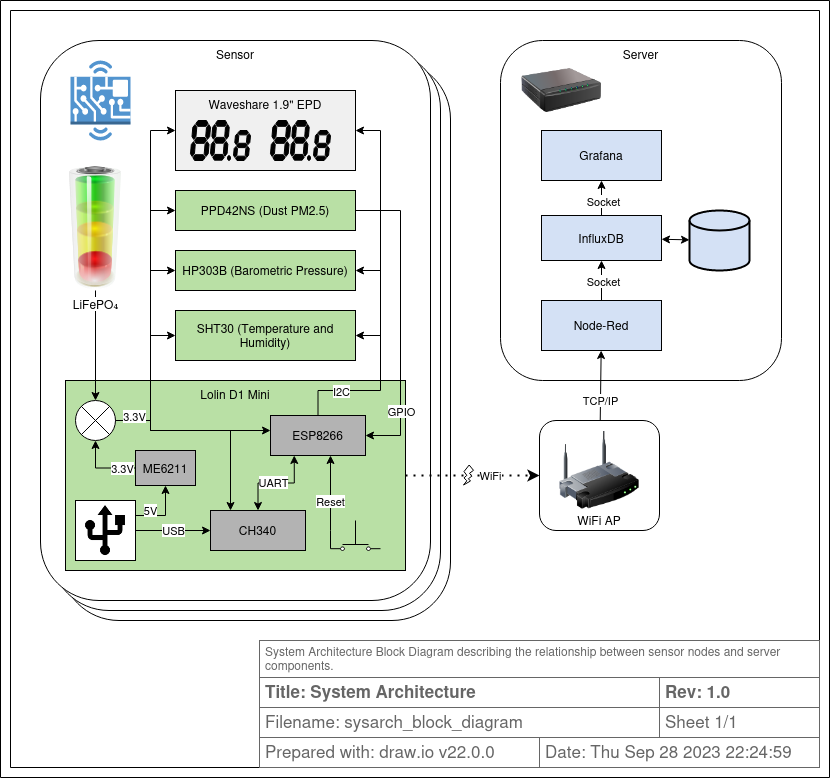

The diagram above was exported from draw.io. Its source (the exported page's mxGraphModel, read from the mxfile embedded in the PNG):
<mxGraphModel dx="1096" dy="895" grid="1" gridSize="10" guides="1" tooltips="1" connect="1" arrows="1" fold="1" page="1" pageScale="1" pageWidth="1169" pageHeight="827" math="0" shadow="0">
  <root>
    <object label="" description="System Architecture Block Diagram describing the relationship between sensor nodes and server components." id="0">
      <mxCell />
    </object>
    <mxCell id="1" parent="0" />
    <mxCell id="h7L3MlKvrl_dhOmhB3lf-8" value="" style="verticalLabelPosition=bottom;verticalAlign=top;html=1;shape=mxgraph.basic.frame;dx=10;whiteSpace=wrap;" parent="1" vertex="1">
      <mxGeometry x="340" y="50" width="829" height="777" as="geometry" />
    </mxCell>
    <mxCell id="DvUvHNZ-lN_nmnyJoLqP-108" value="&lt;div&gt;Sensor&lt;/div&gt;" style="verticalAlign=top;rounded=1;whiteSpace=wrap;html=1;" vertex="1" parent="1">
      <mxGeometry x="400" y="110" width="390" height="560" as="geometry" />
    </mxCell>
    <mxCell id="DvUvHNZ-lN_nmnyJoLqP-107" value="&lt;div&gt;Sensor&lt;/div&gt;" style="verticalAlign=top;rounded=1;whiteSpace=wrap;html=1;" vertex="1" parent="1">
      <mxGeometry x="390" y="100" width="390" height="560" as="geometry" />
    </mxCell>
    <mxCell id="h7L3MlKvrl_dhOmhB3lf-10" value="Prepared with: draw.io v22.0.0" style="strokeWidth=1;shadow=0;dashed=0;align=center;html=1;shape=mxgraph.mockup.text.textBox;fontColor=#666666;align=left;fontSize=17;spacingLeft=4;spacingTop=-3;whiteSpace=wrap;strokeColor=#666666;mainText=" parent="1" vertex="1">
      <mxGeometry x="599" y="787" width="280" height="30" as="geometry" />
    </mxCell>
    <object label="&lt;div align=&quot;left&quot;&gt;Sheet %pagenumber%/%pagecount%&lt;/div&gt;" placeholders="1" id="h7L3MlKvrl_dhOmhB3lf-12">
      <mxCell style="strokeWidth=1;shadow=0;dashed=0;align=left;html=1;shape=mxgraph.mockup.text.textBox;fontColor=#666666;align=left;fontSize=17;spacingLeft=4;spacingTop=-3;whiteSpace=wrap;strokeColor=#666666;mainText=" parent="1" vertex="1">
        <mxGeometry x="999" y="757" width="160" height="30" as="geometry" />
      </mxCell>
    </object>
    <object label="Date: &lt;font style=&quot;font-size: 17px;&quot;&gt;%date{ddd mmm dd yyyy HH:MM:ss}%&lt;/font&gt;" placeholders="1" id="h7L3MlKvrl_dhOmhB3lf-13">
      <mxCell style="strokeWidth=1;shadow=0;dashed=0;align=center;html=1;shape=mxgraph.mockup.text.textBox;fontColor=#666666;align=left;fontSize=17;spacingLeft=4;spacingTop=-3;whiteSpace=wrap;strokeColor=#666666;mainText=" parent="1" vertex="1">
        <mxGeometry x="879" y="787" width="280" height="30" as="geometry" />
      </mxCell>
    </object>
    <object label="&lt;b&gt;Title: %page%&lt;/b&gt;" placeholders="1" id="h7L3MlKvrl_dhOmhB3lf-14">
      <mxCell style="strokeWidth=1;shadow=0;dashed=0;align=center;html=1;shape=mxgraph.mockup.text.textBox;fontColor=#666666;align=left;fontSize=17;spacingLeft=4;spacingTop=-3;whiteSpace=wrap;strokeColor=#666666;mainText=" parent="1" vertex="1">
        <mxGeometry x="599" y="727" width="400" height="30" as="geometry" />
      </mxCell>
    </object>
    <object label="Filename: %filename%" placeholders="1" id="h7L3MlKvrl_dhOmhB3lf-15">
      <mxCell style="strokeWidth=1;shadow=0;dashed=0;align=center;html=1;shape=mxgraph.mockup.text.textBox;fontColor=#666666;align=left;fontSize=17;spacingLeft=4;spacingTop=-3;whiteSpace=wrap;strokeColor=#666666;mainText=" parent="1" vertex="1">
        <mxGeometry x="599" y="757" width="400" height="30" as="geometry" />
      </mxCell>
    </object>
    <object label="&lt;div align=&quot;left&quot;&gt;%description%&lt;/div&gt;" placeholders="1" id="h7L3MlKvrl_dhOmhB3lf-16">
      <mxCell style="strokeWidth=1;shadow=0;dashed=0;html=1;shape=mxgraph.mockup.text.textBox;fontColor=#666666;align=left;verticalAlign=top;fontSize=12;spacingLeft=4;spacingTop=-3;whiteSpace=wrap;strokeColor=#666666;mainText=" parent="1" vertex="1">
        <mxGeometry x="599" y="690" width="560" height="37" as="geometry" />
      </mxCell>
    </object>
    <mxCell id="EyKvBmyPNv_MzgSUc5b6-1" value="&lt;b&gt;Rev: 1.0&lt;br&gt;&lt;/b&gt;" style="strokeWidth=1;shadow=0;dashed=0;align=center;html=1;shape=mxgraph.mockup.text.textBox;fontColor=#666666;align=left;fontSize=17;spacingLeft=4;spacingTop=-3;whiteSpace=wrap;strokeColor=#666666;mainText=" parent="1" vertex="1">
      <mxGeometry x="999" y="727" width="160" height="30" as="geometry" />
    </mxCell>
    <mxCell id="DvUvHNZ-lN_nmnyJoLqP-11" value="&lt;div&gt;Sensor&lt;/div&gt;" style="verticalAlign=top;rounded=1;whiteSpace=wrap;html=1;" vertex="1" parent="1">
      <mxGeometry x="380" y="90" width="390" height="560" as="geometry" />
    </mxCell>
    <mxCell id="DvUvHNZ-lN_nmnyJoLqP-10" value="" style="outlineConnect=0;dashed=0;verticalLabelPosition=bottom;verticalAlign=top;align=center;html=1;shape=mxgraph.aws3.hardware_board;fillColor=#5294CF;gradientColor=none;" vertex="1" parent="1">
      <mxGeometry x="410" y="110" width="60" height="80" as="geometry" />
    </mxCell>
    <mxCell id="DvUvHNZ-lN_nmnyJoLqP-12" value="Server" style="verticalAlign=top;rounded=1;whiteSpace=wrap;html=1;" vertex="1" parent="1">
      <mxGeometry x="840" y="90" width="281" height="340" as="geometry" />
    </mxCell>
    <mxCell id="DvUvHNZ-lN_nmnyJoLqP-9" value="" style="image;html=1;image=img/lib/clip_art/networking/Print_Server_128x128.png" vertex="1" parent="1">
      <mxGeometry x="861" y="100" width="80" height="80" as="geometry" />
    </mxCell>
    <mxCell id="DvUvHNZ-lN_nmnyJoLqP-18" value="WiFi" style="endArrow=classic;dashed=1;html=1;dashPattern=1 3;strokeWidth=2;rounded=0;" edge="1" parent="1" source="DvUvHNZ-lN_nmnyJoLqP-30" target="DvUvHNZ-lN_nmnyJoLqP-25">
      <mxGeometry x="0.2687" width="50" height="50" relative="1" as="geometry">
        <mxPoint x="760" y="440" as="sourcePoint" />
        <mxPoint x="810" y="390" as="targetPoint" />
        <mxPoint as="offset" />
      </mxGeometry>
    </mxCell>
    <mxCell id="DvUvHNZ-lN_nmnyJoLqP-19" value="" style="endArrow=classic;html=1;rounded=0;" edge="1" parent="1" source="DvUvHNZ-lN_nmnyJoLqP-25" target="DvUvHNZ-lN_nmnyJoLqP-75">
      <mxGeometry width="50" height="50" relative="1" as="geometry">
        <mxPoint x="892" y="460" as="sourcePoint" />
        <mxPoint x="410" y="530" as="targetPoint" />
      </mxGeometry>
    </mxCell>
    <mxCell id="DvUvHNZ-lN_nmnyJoLqP-102" value="TCP/IP" style="edgeLabel;html=1;align=center;verticalAlign=middle;resizable=0;points=[];" vertex="1" connectable="0" parent="DvUvHNZ-lN_nmnyJoLqP-19">
      <mxGeometry x="-0.4179" y="1" relative="1" as="geometry">
        <mxPoint as="offset" />
      </mxGeometry>
    </mxCell>
    <mxCell id="DvUvHNZ-lN_nmnyJoLqP-20" value="" style="verticalLabelPosition=bottom;verticalAlign=top;html=1;shape=mxgraph.basic.flash" vertex="1" parent="1">
      <mxGeometry x="803" y="514.5" width="10" height="20" as="geometry" />
    </mxCell>
    <mxCell id="DvUvHNZ-lN_nmnyJoLqP-27" value="" style="group" vertex="1" connectable="0" parent="1">
      <mxGeometry x="879" y="470" width="120" height="110" as="geometry" />
    </mxCell>
    <mxCell id="DvUvHNZ-lN_nmnyJoLqP-25" value="WiFi AP" style="verticalAlign=bottom;rounded=1;whiteSpace=wrap;html=1;" vertex="1" parent="DvUvHNZ-lN_nmnyJoLqP-27">
      <mxGeometry width="120" height="110" as="geometry" />
    </mxCell>
    <mxCell id="DvUvHNZ-lN_nmnyJoLqP-8" value="" style="image;html=1;image=img/lib/clip_art/networking/Wireless_Router_128x128.png" vertex="1" parent="DvUvHNZ-lN_nmnyJoLqP-27">
      <mxGeometry x="20" y="10" width="80" height="80" as="geometry" />
    </mxCell>
    <mxCell id="DvUvHNZ-lN_nmnyJoLqP-36" style="edgeStyle=orthogonalEdgeStyle;rounded=0;orthogonalLoop=1;jettySize=auto;html=1;entryX=1;entryY=0.5;entryDx=0;entryDy=0;exitX=0.5;exitY=0;exitDx=0;exitDy=0;" edge="1" parent="1" source="DvUvHNZ-lN_nmnyJoLqP-103" target="DvUvHNZ-lN_nmnyJoLqP-31">
      <mxGeometry relative="1" as="geometry">
        <Array as="points">
          <mxPoint x="658" y="440" />
          <mxPoint x="720" y="440" />
          <mxPoint x="720" y="385" />
        </Array>
      </mxGeometry>
    </mxCell>
    <mxCell id="DvUvHNZ-lN_nmnyJoLqP-37" style="edgeStyle=orthogonalEdgeStyle;rounded=0;orthogonalLoop=1;jettySize=auto;html=1;entryX=1;entryY=0.5;entryDx=0;entryDy=0;exitX=0.5;exitY=0;exitDx=0;exitDy=0;" edge="1" parent="1" source="DvUvHNZ-lN_nmnyJoLqP-103" target="DvUvHNZ-lN_nmnyJoLqP-32">
      <mxGeometry relative="1" as="geometry">
        <Array as="points">
          <mxPoint x="658" y="440" />
          <mxPoint x="720" y="440" />
          <mxPoint x="720" y="320" />
        </Array>
      </mxGeometry>
    </mxCell>
    <mxCell id="DvUvHNZ-lN_nmnyJoLqP-30" value="Lolin D1 Mini" style="verticalAlign=top;rounded=0;whiteSpace=wrap;html=1;fillColor=#B9E0A5;" vertex="1" parent="1">
      <mxGeometry x="405" y="430" width="340" height="190" as="geometry" />
    </mxCell>
    <mxCell id="DvUvHNZ-lN_nmnyJoLqP-31" value="SHT30 (Temperature and Humidity)" style="rounded=0;whiteSpace=wrap;html=1;fillColor=#B9E0A5;" vertex="1" parent="1">
      <mxGeometry x="515" y="360" width="180" height="50" as="geometry" />
    </mxCell>
    <mxCell id="DvUvHNZ-lN_nmnyJoLqP-32" value="HP303B (Barometric Pressure)" style="rounded=0;whiteSpace=wrap;html=1;fillColor=#B9E0A5;" vertex="1" parent="1">
      <mxGeometry x="515" y="300" width="180" height="40" as="geometry" />
    </mxCell>
    <mxCell id="DvUvHNZ-lN_nmnyJoLqP-42" style="edgeStyle=orthogonalEdgeStyle;rounded=0;orthogonalLoop=1;jettySize=auto;html=1;exitX=1;exitY=0.5;exitDx=0;exitDy=0;entryX=1;entryY=0.5;entryDx=0;entryDy=0;" edge="1" parent="1" source="DvUvHNZ-lN_nmnyJoLqP-34" target="DvUvHNZ-lN_nmnyJoLqP-103">
      <mxGeometry relative="1" as="geometry">
        <mxPoint x="680" y="460" as="targetPoint" />
        <Array as="points">
          <mxPoint x="740" y="260" />
          <mxPoint x="740" y="485" />
        </Array>
      </mxGeometry>
    </mxCell>
    <mxCell id="DvUvHNZ-lN_nmnyJoLqP-43" value="GPIO" style="edgeLabel;html=1;align=center;verticalAlign=middle;resizable=0;points=[];" vertex="1" connectable="0" parent="DvUvHNZ-lN_nmnyJoLqP-42">
      <mxGeometry x="0.6071" relative="1" as="geometry">
        <mxPoint as="offset" />
      </mxGeometry>
    </mxCell>
    <mxCell id="DvUvHNZ-lN_nmnyJoLqP-34" value="PPD42NS (Dust PM2.5)" style="rounded=0;whiteSpace=wrap;html=1;fillColor=#B9E0A5;" vertex="1" parent="1">
      <mxGeometry x="515" y="240" width="180" height="40" as="geometry" />
    </mxCell>
    <mxCell id="DvUvHNZ-lN_nmnyJoLqP-99" style="edgeStyle=orthogonalEdgeStyle;rounded=0;orthogonalLoop=1;jettySize=auto;html=1;" edge="1" parent="1" source="DvUvHNZ-lN_nmnyJoLqP-35" target="DvUvHNZ-lN_nmnyJoLqP-96">
      <mxGeometry relative="1" as="geometry" />
    </mxCell>
    <mxCell id="DvUvHNZ-lN_nmnyJoLqP-35" value="LiFePO₄" style="image;html=1;image=img/lib/clip_art/general/Battery_allstates_128x128.png" vertex="1" parent="1">
      <mxGeometry x="400" y="216" width="70" height="124" as="geometry" />
    </mxCell>
    <mxCell id="DvUvHNZ-lN_nmnyJoLqP-45" style="edgeStyle=orthogonalEdgeStyle;rounded=0;orthogonalLoop=1;jettySize=auto;html=1;exitX=1;exitY=0.5;exitDx=0;exitDy=0;exitPerimeter=0;" edge="1" parent="1" source="DvUvHNZ-lN_nmnyJoLqP-96" target="DvUvHNZ-lN_nmnyJoLqP-31">
      <mxGeometry relative="1" as="geometry">
        <mxPoint x="480" y="402" as="sourcePoint" />
        <mxPoint x="500" y="385" as="targetPoint" />
        <Array as="points">
          <mxPoint x="490" y="470" />
          <mxPoint x="490" y="385" />
        </Array>
      </mxGeometry>
    </mxCell>
    <mxCell id="DvUvHNZ-lN_nmnyJoLqP-46" style="edgeStyle=orthogonalEdgeStyle;rounded=0;orthogonalLoop=1;jettySize=auto;html=1;exitX=1;exitY=0.5;exitDx=0;exitDy=0;exitPerimeter=0;" edge="1" parent="1" source="DvUvHNZ-lN_nmnyJoLqP-96" target="DvUvHNZ-lN_nmnyJoLqP-32">
      <mxGeometry relative="1" as="geometry">
        <mxPoint x="490" y="412" as="sourcePoint" />
        <mxPoint x="520" y="470" as="targetPoint" />
        <Array as="points">
          <mxPoint x="490" y="470" />
          <mxPoint x="490" y="320" />
        </Array>
      </mxGeometry>
    </mxCell>
    <mxCell id="DvUvHNZ-lN_nmnyJoLqP-48" style="edgeStyle=orthogonalEdgeStyle;rounded=0;orthogonalLoop=1;jettySize=auto;html=1;entryX=0;entryY=0.5;entryDx=0;entryDy=0;exitX=1;exitY=0.5;exitDx=0;exitDy=0;exitPerimeter=0;" edge="1" parent="1" source="DvUvHNZ-lN_nmnyJoLqP-96" target="DvUvHNZ-lN_nmnyJoLqP-34">
      <mxGeometry relative="1" as="geometry">
        <mxPoint x="490" y="412" as="sourcePoint" />
        <mxPoint x="520" y="340" as="targetPoint" />
        <Array as="points">
          <mxPoint x="490" y="470" />
          <mxPoint x="490" y="260" />
        </Array>
      </mxGeometry>
    </mxCell>
    <mxCell id="DvUvHNZ-lN_nmnyJoLqP-51" value="Waveshare 1.9&quot; EPD" style="verticalAlign=top;rounded=0;whiteSpace=wrap;html=1;fillColor=#F0F0F0;" vertex="1" parent="1">
      <mxGeometry x="515" y="140" width="180" height="80" as="geometry" />
    </mxCell>
    <mxCell id="DvUvHNZ-lN_nmnyJoLqP-53" value="" style="verticalLabelPosition=bottom;shadow=0;dashed=0;align=center;html=1;verticalAlign=top;shape=mxgraph.electrical.opto_electronics.7_segment_display;pointerEvents=1;fillColor=#000000;" vertex="1" parent="1">
      <mxGeometry x="530" y="170" width="20" height="40" as="geometry" />
    </mxCell>
    <mxCell id="DvUvHNZ-lN_nmnyJoLqP-56" value="" style="verticalLabelPosition=bottom;shadow=0;dashed=0;align=center;html=1;verticalAlign=top;shape=mxgraph.electrical.opto_electronics.7_segment_display;pointerEvents=1;fillColor=#000000;" vertex="1" parent="1">
      <mxGeometry x="573" y="180" width="17" height="30" as="geometry" />
    </mxCell>
    <mxCell id="DvUvHNZ-lN_nmnyJoLqP-57" value="" style="verticalLabelPosition=bottom;shadow=0;dashed=0;align=center;html=1;verticalAlign=top;shape=mxgraph.electrical.opto_electronics.7_segment_display_with_dp;pointerEvents=1;fillColor=#000000;" vertex="1" parent="1">
      <mxGeometry x="550" y="170" width="20" height="40" as="geometry" />
    </mxCell>
    <mxCell id="DvUvHNZ-lN_nmnyJoLqP-58" value="" style="verticalLabelPosition=bottom;shadow=0;dashed=0;align=center;html=1;verticalAlign=top;shape=mxgraph.electrical.opto_electronics.7_segment_display;pointerEvents=1;fillColor=#000000;" vertex="1" parent="1">
      <mxGeometry x="610" y="170" width="20" height="40" as="geometry" />
    </mxCell>
    <mxCell id="DvUvHNZ-lN_nmnyJoLqP-59" value="" style="verticalLabelPosition=bottom;shadow=0;dashed=0;align=center;html=1;verticalAlign=top;shape=mxgraph.electrical.opto_electronics.7_segment_display;pointerEvents=1;fillColor=#000000;" vertex="1" parent="1">
      <mxGeometry x="653" y="180" width="17" height="30" as="geometry" />
    </mxCell>
    <mxCell id="DvUvHNZ-lN_nmnyJoLqP-60" value="" style="verticalLabelPosition=bottom;shadow=0;dashed=0;align=center;html=1;verticalAlign=top;shape=mxgraph.electrical.opto_electronics.7_segment_display_with_dp;pointerEvents=1;fillColor=#000000;" vertex="1" parent="1">
      <mxGeometry x="630" y="170" width="20" height="40" as="geometry" />
    </mxCell>
    <mxCell id="DvUvHNZ-lN_nmnyJoLqP-61" style="edgeStyle=orthogonalEdgeStyle;rounded=0;orthogonalLoop=1;jettySize=auto;html=1;exitX=1;exitY=0.5;exitDx=0;exitDy=0;exitPerimeter=0;" edge="1" parent="1" source="DvUvHNZ-lN_nmnyJoLqP-96" target="DvUvHNZ-lN_nmnyJoLqP-51">
      <mxGeometry relative="1" as="geometry">
        <mxPoint x="470" y="402" as="sourcePoint" />
        <mxPoint x="525" y="270" as="targetPoint" />
        <Array as="points">
          <mxPoint x="490" y="470" />
          <mxPoint x="490" y="180" />
        </Array>
      </mxGeometry>
    </mxCell>
    <mxCell id="DvUvHNZ-lN_nmnyJoLqP-67" style="edgeStyle=orthogonalEdgeStyle;rounded=0;orthogonalLoop=1;jettySize=auto;html=1;entryX=1;entryY=0.5;entryDx=0;entryDy=0;exitX=0.5;exitY=0;exitDx=0;exitDy=0;" edge="1" parent="1" source="DvUvHNZ-lN_nmnyJoLqP-103" target="DvUvHNZ-lN_nmnyJoLqP-51">
      <mxGeometry relative="1" as="geometry">
        <mxPoint x="705" y="450" as="sourcePoint" />
        <mxPoint x="705" y="395" as="targetPoint" />
        <Array as="points">
          <mxPoint x="658" y="440" />
          <mxPoint x="720" y="440" />
          <mxPoint x="720" y="180" />
        </Array>
      </mxGeometry>
    </mxCell>
    <mxCell id="DvUvHNZ-lN_nmnyJoLqP-68" value="I2C" style="edgeLabel;html=1;align=center;verticalAlign=middle;resizable=0;points=[];" vertex="1" connectable="0" parent="DvUvHNZ-lN_nmnyJoLqP-67">
      <mxGeometry x="-0.7404" relative="1" as="geometry">
        <mxPoint as="offset" />
      </mxGeometry>
    </mxCell>
    <mxCell id="DvUvHNZ-lN_nmnyJoLqP-100" value="Reset" style="edgeStyle=orthogonalEdgeStyle;rounded=0;orthogonalLoop=1;jettySize=auto;html=1;exitX=0;exitY=0.94;exitDx=0;exitDy=0;" edge="1" parent="1" source="DvUvHNZ-lN_nmnyJoLqP-72" target="DvUvHNZ-lN_nmnyJoLqP-103">
      <mxGeometry relative="1" as="geometry">
        <mxPoint x="680" y="510" as="targetPoint" />
        <Array as="points">
          <mxPoint x="670" y="580" />
          <mxPoint x="670" y="580" />
        </Array>
      </mxGeometry>
    </mxCell>
    <mxCell id="DvUvHNZ-lN_nmnyJoLqP-72" value="" style="pointerEvents=1;verticalLabelPosition=bottom;shadow=0;dashed=0;align=center;html=1;verticalAlign=top;shape=mxgraph.electrical.electro-mechanical.pushbuttonMakeSwitch2;elSwitchState=1;" vertex="1" parent="1">
      <mxGeometry x="670" y="570" width="50" height="30" as="geometry" />
    </mxCell>
    <mxCell id="DvUvHNZ-lN_nmnyJoLqP-78" style="edgeStyle=orthogonalEdgeStyle;rounded=0;orthogonalLoop=1;jettySize=auto;html=1;" edge="1" parent="1" source="DvUvHNZ-lN_nmnyJoLqP-75" target="DvUvHNZ-lN_nmnyJoLqP-77">
      <mxGeometry relative="1" as="geometry" />
    </mxCell>
    <mxCell id="DvUvHNZ-lN_nmnyJoLqP-82" value="Socket" style="edgeLabel;html=1;align=center;verticalAlign=middle;resizable=0;points=[];" vertex="1" connectable="0" parent="DvUvHNZ-lN_nmnyJoLqP-78">
      <mxGeometry y="-1" relative="1" as="geometry">
        <mxPoint as="offset" />
      </mxGeometry>
    </mxCell>
    <mxCell id="DvUvHNZ-lN_nmnyJoLqP-75" value="Node-Red" style="rounded=0;whiteSpace=wrap;html=1;fillColor=#D4E1F5;" vertex="1" parent="1">
      <mxGeometry x="881" y="350" width="120" height="50" as="geometry" />
    </mxCell>
    <mxCell id="DvUvHNZ-lN_nmnyJoLqP-76" value="&lt;div&gt;Grafana&lt;/div&gt;" style="rounded=0;whiteSpace=wrap;html=1;fillColor=#D4E1F5;" vertex="1" parent="1">
      <mxGeometry x="881" y="180" width="120" height="50" as="geometry" />
    </mxCell>
    <mxCell id="DvUvHNZ-lN_nmnyJoLqP-79" style="edgeStyle=orthogonalEdgeStyle;rounded=0;orthogonalLoop=1;jettySize=auto;html=1;" edge="1" parent="1" source="DvUvHNZ-lN_nmnyJoLqP-77" target="DvUvHNZ-lN_nmnyJoLqP-76">
      <mxGeometry relative="1" as="geometry" />
    </mxCell>
    <mxCell id="DvUvHNZ-lN_nmnyJoLqP-83" value="Socket" style="edgeLabel;html=1;align=center;verticalAlign=middle;resizable=0;points=[];" vertex="1" connectable="0" parent="DvUvHNZ-lN_nmnyJoLqP-79">
      <mxGeometry x="0.1" y="-1" relative="1" as="geometry">
        <mxPoint as="offset" />
      </mxGeometry>
    </mxCell>
    <mxCell id="DvUvHNZ-lN_nmnyJoLqP-77" value="InfluxDB" style="rounded=0;whiteSpace=wrap;html=1;fillColor=#D4E1F5;" vertex="1" parent="1">
      <mxGeometry x="881" y="265" width="120" height="45" as="geometry" />
    </mxCell>
    <mxCell id="DvUvHNZ-lN_nmnyJoLqP-80" value="" style="strokeWidth=2;html=1;shape=mxgraph.flowchart.database;whiteSpace=wrap;fillColor=#D4E1F5;" vertex="1" parent="1">
      <mxGeometry x="1029" y="260" width="60" height="60" as="geometry" />
    </mxCell>
    <mxCell id="DvUvHNZ-lN_nmnyJoLqP-84" value="" style="endArrow=classic;startArrow=classic;html=1;rounded=0;" edge="1" parent="1" source="DvUvHNZ-lN_nmnyJoLqP-77" target="DvUvHNZ-lN_nmnyJoLqP-80">
      <mxGeometry width="50" height="50" relative="1" as="geometry">
        <mxPoint x="761" y="390" as="sourcePoint" />
        <mxPoint x="811" y="340" as="targetPoint" />
      </mxGeometry>
    </mxCell>
    <mxCell id="DvUvHNZ-lN_nmnyJoLqP-85" value="CH340" style="rounded=0;whiteSpace=wrap;html=1;fillColor=#B3B3B3;" vertex="1" parent="1">
      <mxGeometry x="550" y="560" width="95" height="40" as="geometry" />
    </mxCell>
    <mxCell id="DvUvHNZ-lN_nmnyJoLqP-88" value="" style="endArrow=classic;startArrow=classic;html=1;rounded=0;edgeStyle=orthogonalEdgeStyle;entryX=0.25;entryY=1;entryDx=0;entryDy=0;" edge="1" parent="1" source="DvUvHNZ-lN_nmnyJoLqP-85" target="DvUvHNZ-lN_nmnyJoLqP-103">
      <mxGeometry width="50" height="50" relative="1" as="geometry">
        <mxPoint x="730" y="410" as="sourcePoint" />
        <mxPoint x="780" y="360" as="targetPoint" />
      </mxGeometry>
    </mxCell>
    <mxCell id="DvUvHNZ-lN_nmnyJoLqP-89" value="UART" style="edgeLabel;html=1;align=center;verticalAlign=middle;resizable=0;points=[];" vertex="1" connectable="0" parent="DvUvHNZ-lN_nmnyJoLqP-88">
      <mxGeometry x="-0.0518" y="1" relative="1" as="geometry">
        <mxPoint x="-1" as="offset" />
      </mxGeometry>
    </mxCell>
    <mxCell id="DvUvHNZ-lN_nmnyJoLqP-92" value="" style="group" vertex="1" connectable="0" parent="1">
      <mxGeometry x="415" y="550" width="60" height="60" as="geometry" />
    </mxCell>
    <mxCell id="DvUvHNZ-lN_nmnyJoLqP-91" value="" style="rounded=0;whiteSpace=wrap;html=1;" vertex="1" parent="DvUvHNZ-lN_nmnyJoLqP-92">
      <mxGeometry width="60" height="60" as="geometry" />
    </mxCell>
    <mxCell id="DvUvHNZ-lN_nmnyJoLqP-90" value="" style="shape=image;html=1;verticalAlign=top;verticalLabelPosition=bottom;labelBackgroundColor=#ffffff;imageAspect=0;aspect=fixed;image=https://cdn2.iconfinder.com/data/icons/boxicons-regular-vol-3/24/bx-usb-128.png" vertex="1" parent="DvUvHNZ-lN_nmnyJoLqP-92">
      <mxGeometry width="60" height="60" as="geometry" />
    </mxCell>
    <mxCell id="DvUvHNZ-lN_nmnyJoLqP-93" value="USB" style="edgeStyle=orthogonalEdgeStyle;rounded=0;orthogonalLoop=1;jettySize=auto;html=1;" edge="1" parent="1" source="DvUvHNZ-lN_nmnyJoLqP-90" target="DvUvHNZ-lN_nmnyJoLqP-85">
      <mxGeometry relative="1" as="geometry" />
    </mxCell>
    <mxCell id="DvUvHNZ-lN_nmnyJoLqP-94" value="ME6211" style="rounded=0;whiteSpace=wrap;html=1;fillColor=#B3B3B3;" vertex="1" parent="1">
      <mxGeometry x="475" y="500" width="60" height="35" as="geometry" />
    </mxCell>
    <mxCell id="DvUvHNZ-lN_nmnyJoLqP-95" value="5V" style="edgeStyle=orthogonalEdgeStyle;rounded=0;orthogonalLoop=1;jettySize=auto;html=1;exitX=1;exitY=0.25;exitDx=0;exitDy=0;" edge="1" parent="1" source="DvUvHNZ-lN_nmnyJoLqP-90" target="DvUvHNZ-lN_nmnyJoLqP-94">
      <mxGeometry x="-0.5" y="5" relative="1" as="geometry">
        <mxPoint as="offset" />
      </mxGeometry>
    </mxCell>
    <mxCell id="DvUvHNZ-lN_nmnyJoLqP-104" style="edgeStyle=orthogonalEdgeStyle;rounded=0;orthogonalLoop=1;jettySize=auto;html=1;exitX=1;exitY=0.5;exitDx=0;exitDy=0;exitPerimeter=0;" edge="1" parent="1" source="DvUvHNZ-lN_nmnyJoLqP-96" target="DvUvHNZ-lN_nmnyJoLqP-85">
      <mxGeometry relative="1" as="geometry">
        <Array as="points">
          <mxPoint x="490" y="470" />
          <mxPoint x="490" y="480" />
          <mxPoint x="570" y="480" />
        </Array>
      </mxGeometry>
    </mxCell>
    <mxCell id="DvUvHNZ-lN_nmnyJoLqP-96" value="" style="verticalLabelPosition=bottom;verticalAlign=top;html=1;shape=mxgraph.flowchart.or;" vertex="1" parent="1">
      <mxGeometry x="415" y="450" width="40" height="40" as="geometry" />
    </mxCell>
    <mxCell id="DvUvHNZ-lN_nmnyJoLqP-101" value="3.3V" style="edgeStyle=orthogonalEdgeStyle;rounded=0;orthogonalLoop=1;jettySize=auto;html=1;entryX=0.5;entryY=1;entryDx=0;entryDy=0;entryPerimeter=0;exitX=0;exitY=0.5;exitDx=0;exitDy=0;" edge="1" parent="1" source="DvUvHNZ-lN_nmnyJoLqP-94" target="DvUvHNZ-lN_nmnyJoLqP-96">
      <mxGeometry x="-0.6129" relative="1" as="geometry">
        <Array as="points">
          <mxPoint x="435" y="518" />
        </Array>
        <mxPoint as="offset" />
      </mxGeometry>
    </mxCell>
    <mxCell id="DvUvHNZ-lN_nmnyJoLqP-103" value="ESP8266" style="rounded=0;whiteSpace=wrap;html=1;fillColor=#B3B3B3;" vertex="1" parent="1">
      <mxGeometry x="610" y="465" width="95" height="40" as="geometry" />
    </mxCell>
    <mxCell id="DvUvHNZ-lN_nmnyJoLqP-44" style="edgeStyle=orthogonalEdgeStyle;rounded=0;orthogonalLoop=1;jettySize=auto;html=1;exitX=1;exitY=0.5;exitDx=0;exitDy=0;exitPerimeter=0;" edge="1" parent="1" source="DvUvHNZ-lN_nmnyJoLqP-96" target="DvUvHNZ-lN_nmnyJoLqP-103">
      <mxGeometry relative="1" as="geometry">
        <Array as="points">
          <mxPoint x="490" y="470" />
          <mxPoint x="490" y="480" />
        </Array>
      </mxGeometry>
    </mxCell>
    <mxCell id="DvUvHNZ-lN_nmnyJoLqP-64" value="&lt;div&gt;3.3V&lt;/div&gt;" style="edgeLabel;html=1;align=center;verticalAlign=middle;resizable=0;points=[];" vertex="1" connectable="0" parent="DvUvHNZ-lN_nmnyJoLqP-44">
      <mxGeometry x="-0.198" y="-2" relative="1" as="geometry">
        <mxPoint x="-38" y="-17" as="offset" />
      </mxGeometry>
    </mxCell>
  </root>
</mxGraphModel>